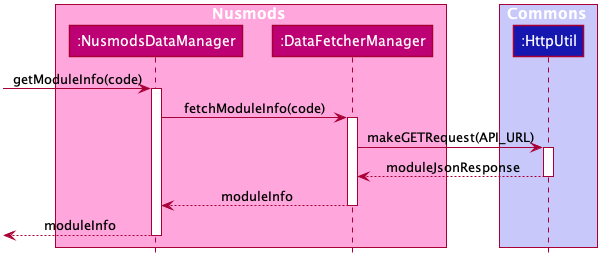

The diagram above was rendered by PlantUML. Its source (embedded in the PNG):
@startuml









skinparam BackgroundColor #FFFFFFF

skinparam Shadowing false

skinparam Class {
    FontColor #FFFFFF
    BorderThickness 1
    BorderColor #FFFFFF
    StereotypeFontColor #FFFFFF
    FontName Arial
}

skinparam Actor {
    BorderColor #000000
    Color #000000
    FontName Arial
}

skinparam Sequence {
    MessageAlign center
    BoxFontSize 15
    BoxPadding 0
    BoxFontColor #FFFFFF
    FontName Arial
}

skinparam Participant {
    FontColor #FFFFFFF
    Padding 20
}

skinparam MinClassWidth 50
skinparam ParticipantPadding 10
skinparam Shadowing false
skinparam DefaultTextAlignment center
skinparam packageStyle Rectangle

hide footbox
hide members
hide circle

box Nusmods #FFA7DD
participant ":NusmodsDataManager" as NusmodsDataManager #BD0074
participant ":DataFetcherManager" as DataFetcherManager #BD0074
end box

box Commons #C8C8FA
participant ":HttpUtil" as HttpUtil #1616B0
end box

[-> NusmodsDataManager : getModuleInfo(code)
activate NusmodsDataManager

NusmodsDataManager -> DataFetcherManager : fetchModuleInfo(code)
activate DataFetcherManager

DataFetcherManager -> HttpUtil : makeGETRequest(API_URL)
activate HttpUtil

HttpUtil --> DataFetcherManager : moduleJsonResponse
deactivate HttpUtil

DataFetcherManager --> NusmodsDataManager : moduleInfo
deactivate DataFetcherManager

[<--NusmodsDataManager : moduleInfo
deactivate NusmodsDataManager
@enduml